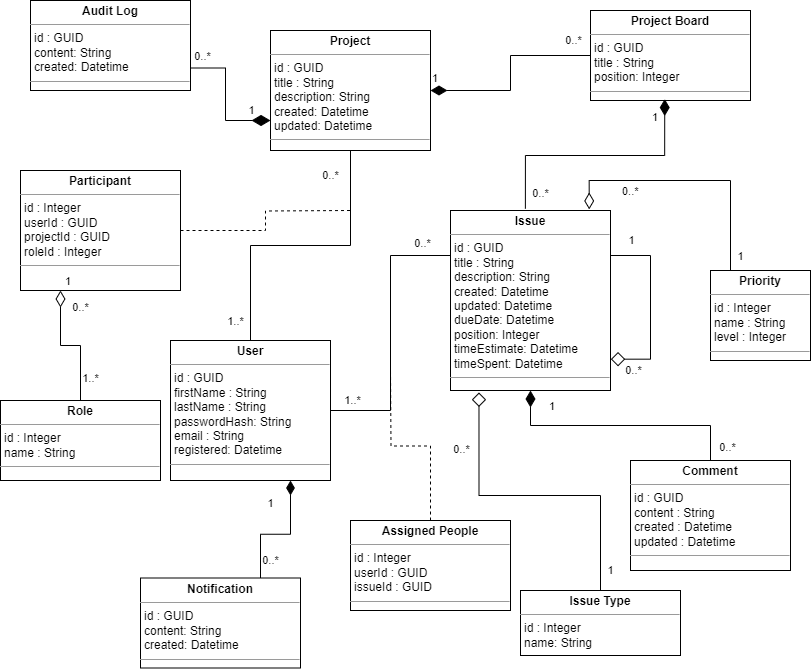

The diagram above was exported from draw.io. Its source (the exported page's mxGraphModel, read from the mxfile embedded in the PNG):
<mxGraphModel dx="868" dy="446" grid="1" gridSize="10" guides="1" tooltips="1" connect="1" arrows="1" fold="1" page="1" pageScale="1" pageWidth="827" pageHeight="1169" math="0" shadow="0">
  <root>
    <mxCell id="0" />
    <mxCell id="1" parent="0" />
    <mxCell id="YFKKb_RQk0pQTFHcZ925-4" value="&lt;p style=&quot;margin:0px;margin-top:4px;text-align:center;&quot;&gt;&lt;b&gt;Project&lt;/b&gt;&lt;/p&gt;&lt;hr size=&quot;1&quot;&gt;&lt;p style=&quot;margin:0px;margin-left:4px;&quot;&gt;id : GUID&lt;/p&gt;&lt;p style=&quot;margin:0px;margin-left:4px;&quot;&gt;title : String&lt;/p&gt;&lt;p style=&quot;margin:0px;margin-left:4px;&quot;&gt;description: String&lt;/p&gt;&lt;p style=&quot;margin:0px;margin-left:4px;&quot;&gt;created: Datetime&lt;/p&gt;&lt;p style=&quot;margin:0px;margin-left:4px;&quot;&gt;updated: Datetime&lt;/p&gt;&lt;hr size=&quot;1&quot;&gt;&lt;p style=&quot;margin:0px;margin-left:4px;&quot;&gt;&lt;br&gt;&lt;/p&gt;" style="verticalAlign=top;align=left;overflow=fill;fontSize=12;fontFamily=Helvetica;html=1;whiteSpace=wrap;" parent="1" vertex="1">
      <mxGeometry x="280" y="60" width="160" height="120" as="geometry" />
    </mxCell>
    <mxCell id="YFKKb_RQk0pQTFHcZ925-5" value="&lt;p style=&quot;margin:0px;margin-top:4px;text-align:center;&quot;&gt;&lt;b&gt;Project Board&lt;/b&gt;&lt;/p&gt;&lt;hr size=&quot;1&quot;&gt;&lt;p style=&quot;margin:0px;margin-left:4px;&quot;&gt;id : GUID&lt;/p&gt;&lt;p style=&quot;margin:0px;margin-left:4px;&quot;&gt;title : String&lt;/p&gt;&lt;p style=&quot;margin:0px;margin-left:4px;&quot;&gt;position: Integer&lt;/p&gt;&lt;hr size=&quot;1&quot;&gt;&lt;p style=&quot;margin:0px;margin-left:4px;&quot;&gt;&lt;br&gt;&lt;/p&gt;" style="verticalAlign=top;align=left;overflow=fill;fontSize=12;fontFamily=Helvetica;html=1;whiteSpace=wrap;" parent="1" vertex="1">
      <mxGeometry x="600" y="40" width="160" height="90" as="geometry" />
    </mxCell>
    <mxCell id="YFKKb_RQk0pQTFHcZ925-7" value="1" style="endArrow=none;html=1;endSize=12;startArrow=diamondThin;startSize=14;startFill=1;edgeStyle=orthogonalEdgeStyle;align=left;verticalAlign=bottom;rounded=0;exitX=1;exitY=0.5;exitDx=0;exitDy=0;entryX=0;entryY=0.5;entryDx=0;entryDy=0;fontStyle=0;endFill=0;" parent="1" source="YFKKb_RQk0pQTFHcZ925-4" target="YFKKb_RQk0pQTFHcZ925-5" edge="1">
      <mxGeometry x="-1" y="3" relative="1" as="geometry">
        <mxPoint x="215" y="230" as="sourcePoint" />
        <mxPoint x="375" y="230" as="targetPoint" />
      </mxGeometry>
    </mxCell>
    <mxCell id="YFKKb_RQk0pQTFHcZ925-25" value="0..*" style="edgeLabel;html=1;align=center;verticalAlign=middle;resizable=0;points=[];" parent="YFKKb_RQk0pQTFHcZ925-7" vertex="1" connectable="0">
      <mxGeometry x="0.8196" y="-2" relative="1" as="geometry">
        <mxPoint y="-17" as="offset" />
      </mxGeometry>
    </mxCell>
    <mxCell id="YFKKb_RQk0pQTFHcZ925-10" value="&lt;p style=&quot;margin:0px;margin-top:4px;text-align:center;&quot;&gt;&lt;b&gt;Issue&lt;/b&gt;&lt;/p&gt;&lt;hr size=&quot;1&quot;&gt;&lt;p style=&quot;margin:0px;margin-left:4px;&quot;&gt;id : GUID&lt;/p&gt;&lt;p style=&quot;margin:0px;margin-left:4px;&quot;&gt;title : String&lt;/p&gt;&lt;p style=&quot;margin:0px;margin-left:4px;&quot;&gt;description: String&lt;/p&gt;&lt;p style=&quot;margin:0px;margin-left:4px;&quot;&gt;created: Datetime&lt;/p&gt;&lt;p style=&quot;margin:0px;margin-left:4px;&quot;&gt;updated: Datetime&lt;/p&gt;&lt;p style=&quot;margin:0px;margin-left:4px;&quot;&gt;dueDate: Datetime&lt;/p&gt;&lt;p style=&quot;margin:0px;margin-left:4px;&quot;&gt;position: Integer&lt;/p&gt;&lt;p style=&quot;margin:0px;margin-left:4px;&quot;&gt;timeEstimate: Datetime&lt;/p&gt;&lt;p style=&quot;margin:0px;margin-left:4px;&quot;&gt;timeSpent: Datetime&lt;/p&gt;&lt;hr size=&quot;1&quot;&gt;&lt;p style=&quot;margin:0px;margin-left:4px;&quot;&gt;&lt;br&gt;&lt;/p&gt;" style="verticalAlign=top;align=left;overflow=fill;fontSize=12;fontFamily=Helvetica;html=1;whiteSpace=wrap;" parent="1" vertex="1">
      <mxGeometry x="460" y="240" width="160" height="180" as="geometry" />
    </mxCell>
    <mxCell id="YFKKb_RQk0pQTFHcZ925-11" value="1" style="endArrow=none;html=1;endSize=12;startArrow=diamondThin;startSize=14;startFill=1;edgeStyle=orthogonalEdgeStyle;align=left;verticalAlign=bottom;rounded=0;exitX=0.464;exitY=0.984;exitDx=0;exitDy=0;exitPerimeter=0;entryX=0.468;entryY=-0.01;entryDx=0;entryDy=0;entryPerimeter=0;endFill=0;" parent="1" source="YFKKb_RQk0pQTFHcZ925-5" target="YFKKb_RQk0pQTFHcZ925-10" edge="1">
      <mxGeometry x="-0.7759" y="-14" relative="1" as="geometry">
        <mxPoint x="715" y="165" as="sourcePoint" />
        <mxPoint x="875" y="165" as="targetPoint" />
        <mxPoint as="offset" />
      </mxGeometry>
    </mxCell>
    <mxCell id="YFKKb_RQk0pQTFHcZ925-27" value="0..*" style="edgeLabel;html=1;align=center;verticalAlign=middle;resizable=0;points=[];" parent="YFKKb_RQk0pQTFHcZ925-11" vertex="1" connectable="0">
      <mxGeometry x="0.7841" y="-3" relative="1" as="geometry">
        <mxPoint x="18" y="12" as="offset" />
      </mxGeometry>
    </mxCell>
    <mxCell id="YFKKb_RQk0pQTFHcZ925-15" style="edgeStyle=orthogonalEdgeStyle;rounded=0;orthogonalLoop=1;jettySize=auto;html=1;exitX=0.5;exitY=0;exitDx=0;exitDy=0;entryX=0.5;entryY=1;entryDx=0;entryDy=0;strokeColor=default;endArrow=none;endFill=0;" parent="1" source="YFKKb_RQk0pQTFHcZ925-14" target="YFKKb_RQk0pQTFHcZ925-4" edge="1">
      <mxGeometry relative="1" as="geometry" />
    </mxCell>
    <mxCell id="YFKKb_RQk0pQTFHcZ925-16" value="1..*" style="edgeLabel;html=1;align=center;verticalAlign=middle;resizable=0;points=[];" parent="YFKKb_RQk0pQTFHcZ925-15" vertex="1" connectable="0">
      <mxGeometry x="-0.867" relative="1" as="geometry">
        <mxPoint x="-15" as="offset" />
      </mxGeometry>
    </mxCell>
    <mxCell id="YFKKb_RQk0pQTFHcZ925-17" value="0..*" style="edgeLabel;html=1;align=center;verticalAlign=middle;resizable=0;points=[];" parent="YFKKb_RQk0pQTFHcZ925-15" vertex="1" connectable="0">
      <mxGeometry x="0.9022" y="-1" relative="1" as="geometry">
        <mxPoint x="-21" y="10" as="offset" />
      </mxGeometry>
    </mxCell>
    <mxCell id="YFKKb_RQk0pQTFHcZ925-19" style="edgeStyle=orthogonalEdgeStyle;rounded=0;orthogonalLoop=1;jettySize=auto;html=1;exitX=1;exitY=0.5;exitDx=0;exitDy=0;entryX=0;entryY=0.25;entryDx=0;entryDy=0;endArrow=none;endFill=0;" parent="1" source="YFKKb_RQk0pQTFHcZ925-14" target="YFKKb_RQk0pQTFHcZ925-10" edge="1">
      <mxGeometry relative="1" as="geometry" />
    </mxCell>
    <mxCell id="YFKKb_RQk0pQTFHcZ925-20" value="1..*" style="edgeLabel;html=1;align=center;verticalAlign=middle;resizable=0;points=[];" parent="YFKKb_RQk0pQTFHcZ925-19" vertex="1" connectable="0">
      <mxGeometry x="-0.9464" y="2" relative="1" as="geometry">
        <mxPoint x="14" y="-8" as="offset" />
      </mxGeometry>
    </mxCell>
    <mxCell id="YFKKb_RQk0pQTFHcZ925-22" value="0..*" style="edgeLabel;html=1;align=center;verticalAlign=middle;resizable=0;points=[];" parent="YFKKb_RQk0pQTFHcZ925-19" vertex="1" connectable="0">
      <mxGeometry x="0.9121" relative="1" as="geometry">
        <mxPoint x="-16" y="-12" as="offset" />
      </mxGeometry>
    </mxCell>
    <mxCell id="YFKKb_RQk0pQTFHcZ925-14" value="&lt;p style=&quot;margin:0px;margin-top:4px;text-align:center;&quot;&gt;&lt;b&gt;User&lt;/b&gt;&lt;/p&gt;&lt;hr size=&quot;1&quot;&gt;&lt;p style=&quot;margin:0px;margin-left:4px;&quot;&gt;id : GUID&lt;/p&gt;&lt;p style=&quot;margin:0px;margin-left:4px;&quot;&gt;firstName : String&lt;/p&gt;&lt;p style=&quot;margin:0px;margin-left:4px;&quot;&gt;lastName : String&lt;/p&gt;&lt;p style=&quot;margin:0px;margin-left:4px;&quot;&gt;passwordHash: String&lt;/p&gt;&lt;p style=&quot;margin:0px;margin-left:4px;&quot;&gt;email : String&lt;/p&gt;&lt;p style=&quot;margin:0px;margin-left:4px;&quot;&gt;registered: Datetime&lt;/p&gt;&lt;hr size=&quot;1&quot;&gt;&lt;p style=&quot;margin:0px;margin-left:4px;&quot;&gt;&lt;br&gt;&lt;/p&gt;" style="verticalAlign=top;align=left;overflow=fill;fontSize=12;fontFamily=Helvetica;html=1;whiteSpace=wrap;" parent="1" vertex="1">
      <mxGeometry x="180" y="370" width="160" height="140" as="geometry" />
    </mxCell>
    <mxCell id="YFKKb_RQk0pQTFHcZ925-23" value="&lt;p style=&quot;margin:0px;margin-top:4px;text-align:center;&quot;&gt;&lt;b&gt;Comment&lt;/b&gt;&lt;/p&gt;&lt;hr size=&quot;1&quot;&gt;&lt;p style=&quot;margin:0px;margin-left:4px;&quot;&gt;id : GUID&lt;/p&gt;&lt;p style=&quot;margin:0px;margin-left:4px;&quot;&gt;content : String&lt;/p&gt;&lt;p style=&quot;margin:0px;margin-left:4px;&quot;&gt;created : Datetime&lt;/p&gt;&lt;p style=&quot;margin:0px;margin-left:4px;&quot;&gt;updated : Datetime&lt;/p&gt;&lt;hr size=&quot;1&quot;&gt;&lt;p style=&quot;margin:0px;margin-left:4px;&quot;&gt;&lt;br&gt;&lt;/p&gt;" style="verticalAlign=top;align=left;overflow=fill;fontSize=12;fontFamily=Helvetica;html=1;whiteSpace=wrap;" parent="1" vertex="1">
      <mxGeometry x="640" y="490" width="160" height="110" as="geometry" />
    </mxCell>
    <mxCell id="YFKKb_RQk0pQTFHcZ925-24" value="1" style="endArrow=none;html=1;endSize=12;startArrow=diamondThin;startSize=14;startFill=1;edgeStyle=orthogonalEdgeStyle;align=left;verticalAlign=bottom;rounded=0;exitX=0.5;exitY=1;exitDx=0;exitDy=0;endFill=0;entryX=0.5;entryY=0;entryDx=0;entryDy=0;" parent="1" source="YFKKb_RQk0pQTFHcZ925-10" target="YFKKb_RQk0pQTFHcZ925-23" edge="1">
      <mxGeometry x="-0.5833" y="10" relative="1" as="geometry">
        <mxPoint x="675" y="440" as="sourcePoint" />
        <mxPoint x="668" y="490" as="targetPoint" />
        <mxPoint as="offset" />
      </mxGeometry>
    </mxCell>
    <mxCell id="YFKKb_RQk0pQTFHcZ925-29" value="0..*" style="edgeLabel;html=1;align=center;verticalAlign=middle;resizable=0;points=[];" parent="YFKKb_RQk0pQTFHcZ925-24" vertex="1" connectable="0">
      <mxGeometry x="0.9429" y="1" relative="1" as="geometry">
        <mxPoint x="16" y="-6" as="offset" />
      </mxGeometry>
    </mxCell>
    <mxCell id="xjKo3sUD4HPhtmrMuk4v-3" style="edgeStyle=orthogonalEdgeStyle;rounded=0;orthogonalLoop=1;jettySize=auto;html=1;exitX=1;exitY=0.5;exitDx=0;exitDy=0;dashed=1;endArrow=none;endFill=0;" parent="1" source="xjKo3sUD4HPhtmrMuk4v-2" edge="1">
      <mxGeometry relative="1" as="geometry">
        <mxPoint x="360" y="240" as="targetPoint" />
        <mxPoint x="230" y="210" as="sourcePoint" />
      </mxGeometry>
    </mxCell>
    <mxCell id="xjKo3sUD4HPhtmrMuk4v-2" value="&lt;p style=&quot;margin:0px;margin-top:4px;text-align:center;&quot;&gt;&lt;b&gt;Participant&lt;/b&gt;&lt;/p&gt;&lt;hr size=&quot;1&quot;&gt;&lt;p style=&quot;margin:0px;margin-left:4px;&quot;&gt;id : Integer&lt;/p&gt;&lt;p style=&quot;margin:0px;margin-left:4px;&quot;&gt;userId : GUID&lt;/p&gt;&lt;p style=&quot;margin:0px;margin-left:4px;&quot;&gt;projectId : GUID&lt;/p&gt;&lt;p style=&quot;margin:0px;margin-left:4px;&quot;&gt;roleId : Integer&lt;/p&gt;&lt;hr size=&quot;1&quot;&gt;&lt;p style=&quot;margin:0px;margin-left:4px;&quot;&gt;&lt;br&gt;&lt;/p&gt;" style="verticalAlign=top;align=left;overflow=fill;fontSize=12;fontFamily=Helvetica;html=1;whiteSpace=wrap;" parent="1" vertex="1">
      <mxGeometry x="30" y="200" width="160" height="120" as="geometry" />
    </mxCell>
    <mxCell id="xjKo3sUD4HPhtmrMuk4v-6" style="edgeStyle=orthogonalEdgeStyle;rounded=0;orthogonalLoop=1;jettySize=auto;html=1;exitX=0.5;exitY=0;exitDx=0;exitDy=0;endArrow=none;endFill=0;dashed=1;" parent="1" source="xjKo3sUD4HPhtmrMuk4v-5" edge="1">
      <mxGeometry relative="1" as="geometry">
        <mxPoint x="400" y="400" as="targetPoint" />
      </mxGeometry>
    </mxCell>
    <mxCell id="xjKo3sUD4HPhtmrMuk4v-5" value="&lt;p style=&quot;margin:0px;margin-top:4px;text-align:center;&quot;&gt;&lt;b&gt;Assigned People&lt;/b&gt;&lt;/p&gt;&lt;hr size=&quot;1&quot;&gt;&lt;p style=&quot;margin:0px;margin-left:4px;&quot;&gt;id : Integer&lt;/p&gt;&lt;p style=&quot;margin:0px;margin-left:4px;&quot;&gt;userId : GUID&lt;/p&gt;&lt;p style=&quot;margin:0px;margin-left:4px;&quot;&gt;issueId : GUID&lt;/p&gt;&lt;hr size=&quot;1&quot;&gt;&lt;p style=&quot;margin:0px;margin-left:4px;&quot;&gt;&lt;br&gt;&lt;/p&gt;" style="verticalAlign=top;align=left;overflow=fill;fontSize=12;fontFamily=Helvetica;html=1;whiteSpace=wrap;" parent="1" vertex="1">
      <mxGeometry x="360" y="550" width="160" height="90" as="geometry" />
    </mxCell>
    <mxCell id="xjKo3sUD4HPhtmrMuk4v-8" value="&lt;p style=&quot;margin:0px;margin-top:4px;text-align:center;&quot;&gt;&lt;b&gt;Role&lt;/b&gt;&lt;/p&gt;&lt;hr size=&quot;1&quot;&gt;&lt;p style=&quot;margin:0px;margin-left:4px;&quot;&gt;id : Integer&lt;/p&gt;&lt;p style=&quot;margin:0px;margin-left:4px;&quot;&gt;name : String&lt;/p&gt;&lt;hr size=&quot;1&quot;&gt;&lt;p style=&quot;margin:0px;margin-left:4px;&quot;&gt;&lt;br&gt;&lt;/p&gt;" style="verticalAlign=top;align=left;overflow=fill;fontSize=12;fontFamily=Helvetica;html=1;whiteSpace=wrap;" parent="1" vertex="1">
      <mxGeometry x="10" y="430" width="160" height="80" as="geometry" />
    </mxCell>
    <mxCell id="xjKo3sUD4HPhtmrMuk4v-10" value="1" style="endArrow=none;html=1;endSize=12;startArrow=diamondThin;startSize=14;startFill=0;edgeStyle=orthogonalEdgeStyle;align=left;verticalAlign=bottom;rounded=0;exitX=0.25;exitY=1;exitDx=0;exitDy=0;endFill=0;" parent="1" source="xjKo3sUD4HPhtmrMuk4v-2" target="xjKo3sUD4HPhtmrMuk4v-8" edge="1">
      <mxGeometry x="-1" y="3" relative="1" as="geometry">
        <mxPoint x="70" y="290" as="sourcePoint" />
        <mxPoint x="230" y="290" as="targetPoint" />
      </mxGeometry>
    </mxCell>
    <mxCell id="xjKo3sUD4HPhtmrMuk4v-11" value="1..*" style="edgeLabel;html=1;align=center;verticalAlign=middle;resizable=0;points=[];" parent="xjKo3sUD4HPhtmrMuk4v-10" vertex="1" connectable="0">
      <mxGeometry x="0.7694" y="2" relative="1" as="geometry">
        <mxPoint x="8" y="-7" as="offset" />
      </mxGeometry>
    </mxCell>
    <mxCell id="xjKo3sUD4HPhtmrMuk4v-12" value="0..*" style="edgeLabel;html=1;align=center;verticalAlign=middle;resizable=0;points=[];" parent="xjKo3sUD4HPhtmrMuk4v-10" vertex="1" connectable="0">
      <mxGeometry x="-0.7953" y="-1" relative="1" as="geometry">
        <mxPoint x="21" y="3" as="offset" />
      </mxGeometry>
    </mxCell>
    <mxCell id="xjKo3sUD4HPhtmrMuk4v-15" value="&lt;p style=&quot;margin:0px;margin-top:4px;text-align:center;&quot;&gt;&lt;b&gt;Priority&lt;/b&gt;&lt;/p&gt;&lt;hr size=&quot;1&quot;&gt;&lt;p style=&quot;margin:0px;margin-left:4px;&quot;&gt;id : Integer&lt;/p&gt;&lt;p style=&quot;margin:0px;margin-left:4px;&quot;&gt;name : String&lt;/p&gt;&lt;p style=&quot;margin:0px;margin-left:4px;&quot;&gt;level : Integer&lt;/p&gt;&lt;hr size=&quot;1&quot;&gt;&lt;p style=&quot;margin:0px;margin-left:4px;&quot;&gt;&lt;br&gt;&lt;/p&gt;" style="verticalAlign=top;align=left;overflow=fill;fontSize=12;fontFamily=Helvetica;html=1;whiteSpace=wrap;" parent="1" vertex="1">
      <mxGeometry x="720" y="300" width="100" height="90" as="geometry" />
    </mxCell>
    <mxCell id="xjKo3sUD4HPhtmrMuk4v-17" value="0..*" style="endArrow=none;html=1;endSize=12;startArrow=diamondThin;startSize=14;startFill=0;edgeStyle=orthogonalEdgeStyle;align=left;verticalAlign=bottom;rounded=0;endFill=0;exitX=0.867;exitY=-0.006;exitDx=0;exitDy=0;exitPerimeter=0;" parent="1" source="YFKKb_RQk0pQTFHcZ925-10" target="xjKo3sUD4HPhtmrMuk4v-15" edge="1">
      <mxGeometry x="-0.5372" y="-20" relative="1" as="geometry">
        <mxPoint x="720" y="210" as="sourcePoint" />
        <mxPoint x="750" y="327" as="targetPoint" />
        <Array as="points">
          <mxPoint x="599" y="210" />
          <mxPoint x="740" y="210" />
        </Array>
        <mxPoint as="offset" />
      </mxGeometry>
    </mxCell>
    <mxCell id="xjKo3sUD4HPhtmrMuk4v-18" value="1" style="edgeLabel;html=1;align=center;verticalAlign=middle;resizable=0;points=[];" parent="xjKo3sUD4HPhtmrMuk4v-17" vertex="1" connectable="0">
      <mxGeometry x="0.8582" relative="1" as="geometry">
        <mxPoint x="10" y="4" as="offset" />
      </mxGeometry>
    </mxCell>
    <mxCell id="hXFDxsLOyBFBRaCYwXSc-1" value="&lt;p style=&quot;margin:0px;margin-top:4px;text-align:center;&quot;&gt;&lt;b&gt;Issue Type&lt;/b&gt;&lt;/p&gt;&lt;hr size=&quot;1&quot;&gt;&lt;p style=&quot;margin:0px;margin-left:4px;&quot;&gt;id : Integer&lt;/p&gt;&lt;p style=&quot;margin:0px;margin-left:4px;&quot;&gt;name: String&lt;/p&gt;&lt;p style=&quot;margin:0px;margin-left:4px;&quot;&gt;&lt;/p&gt;&lt;p style=&quot;margin:0px;margin-left:4px;&quot;&gt;&lt;br&gt;&lt;/p&gt;" style="verticalAlign=top;align=left;overflow=fill;fontSize=12;fontFamily=Helvetica;html=1;whiteSpace=wrap;" parent="1" vertex="1">
      <mxGeometry x="530" y="620" width="160" height="65" as="geometry" />
    </mxCell>
    <mxCell id="hXFDxsLOyBFBRaCYwXSc-2" style="edgeStyle=orthogonalEdgeStyle;rounded=0;orthogonalLoop=1;jettySize=auto;html=1;exitX=0.5;exitY=0;exitDx=0;exitDy=0;entryX=0.178;entryY=1.011;entryDx=0;entryDy=0;entryPerimeter=0;endArrow=diamond;endFill=0;startArrow=none;startFill=0;endSize=12;startSize=14;" parent="1" source="hXFDxsLOyBFBRaCYwXSc-1" target="YFKKb_RQk0pQTFHcZ925-10" edge="1">
      <mxGeometry relative="1" as="geometry" />
    </mxCell>
    <mxCell id="hXFDxsLOyBFBRaCYwXSc-3" value="1" style="edgeLabel;html=1;align=center;verticalAlign=middle;resizable=0;points=[];" parent="hXFDxsLOyBFBRaCYwXSc-2" vertex="1" connectable="0">
      <mxGeometry x="-0.8571" y="-1" relative="1" as="geometry">
        <mxPoint x="9" y="2" as="offset" />
      </mxGeometry>
    </mxCell>
    <mxCell id="hXFDxsLOyBFBRaCYwXSc-4" value="0..*" style="edgeLabel;html=1;align=center;verticalAlign=middle;resizable=0;points=[];" parent="hXFDxsLOyBFBRaCYwXSc-2" vertex="1" connectable="0">
      <mxGeometry x="0.624" y="-1" relative="1" as="geometry">
        <mxPoint x="-19" y="-4" as="offset" />
      </mxGeometry>
    </mxCell>
    <mxCell id="hXFDxsLOyBFBRaCYwXSc-5" style="edgeStyle=orthogonalEdgeStyle;rounded=0;orthogonalLoop=1;jettySize=auto;html=1;exitX=1;exitY=0.25;exitDx=0;exitDy=0;entryX=1.002;entryY=0.826;entryDx=0;entryDy=0;entryPerimeter=0;endArrow=diamond;endFill=0;endSize=12;startSize=14;" parent="1" source="YFKKb_RQk0pQTFHcZ925-10" target="YFKKb_RQk0pQTFHcZ925-10" edge="1">
      <mxGeometry relative="1" as="geometry">
        <Array as="points">
          <mxPoint x="660" y="285" />
          <mxPoint x="660" y="389" />
        </Array>
      </mxGeometry>
    </mxCell>
    <mxCell id="hXFDxsLOyBFBRaCYwXSc-6" value="1" style="edgeLabel;html=1;align=center;verticalAlign=middle;resizable=0;points=[];" parent="hXFDxsLOyBFBRaCYwXSc-5" vertex="1" connectable="0">
      <mxGeometry x="-0.9127" relative="1" as="geometry">
        <mxPoint x="12" y="-15" as="offset" />
      </mxGeometry>
    </mxCell>
    <mxCell id="hXFDxsLOyBFBRaCYwXSc-7" value="0..*" style="edgeLabel;html=1;align=center;verticalAlign=middle;resizable=0;points=[];" parent="hXFDxsLOyBFBRaCYwXSc-5" vertex="1" connectable="0">
      <mxGeometry x="0.7581" relative="1" as="geometry">
        <mxPoint y="11" as="offset" />
      </mxGeometry>
    </mxCell>
    <mxCell id="mRfVh1OHtqVs9Gn_3EWB-11" style="edgeStyle=orthogonalEdgeStyle;rounded=0;orthogonalLoop=1;jettySize=auto;html=1;exitX=1;exitY=0.75;exitDx=0;exitDy=0;entryX=0;entryY=0.75;entryDx=0;entryDy=0;endArrow=diamondThin;endFill=1;endSize=16;startSize=14;" parent="1" source="mRfVh1OHtqVs9Gn_3EWB-1" target="YFKKb_RQk0pQTFHcZ925-4" edge="1">
      <mxGeometry relative="1" as="geometry" />
    </mxCell>
    <mxCell id="mRfVh1OHtqVs9Gn_3EWB-12" value="0..*" style="edgeLabel;html=1;align=center;verticalAlign=middle;resizable=0;points=[];" parent="mRfVh1OHtqVs9Gn_3EWB-11" vertex="1" connectable="0">
      <mxGeometry x="-0.8249" y="1" relative="1" as="geometry">
        <mxPoint y="-11" as="offset" />
      </mxGeometry>
    </mxCell>
    <mxCell id="mRfVh1OHtqVs9Gn_3EWB-13" value="1" style="edgeLabel;html=1;align=center;verticalAlign=middle;resizable=0;points=[];" parent="mRfVh1OHtqVs9Gn_3EWB-11" vertex="1" connectable="0">
      <mxGeometry x="0.5864" y="2" relative="1" as="geometry">
        <mxPoint x="8" y="-8" as="offset" />
      </mxGeometry>
    </mxCell>
    <mxCell id="mRfVh1OHtqVs9Gn_3EWB-1" value="&lt;p style=&quot;margin:0px;margin-top:4px;text-align:center;&quot;&gt;&lt;b&gt;Audit Log&lt;/b&gt;&lt;/p&gt;&lt;hr size=&quot;1&quot;&gt;&lt;p style=&quot;margin:0px;margin-left:4px;&quot;&gt;id : GUID&lt;/p&gt;&lt;p style=&quot;margin:0px;margin-left:4px;&quot;&gt;content: String&lt;/p&gt;&lt;p style=&quot;margin:0px;margin-left:4px;&quot;&gt;created: Datetime&lt;/p&gt;&lt;hr size=&quot;1&quot;&gt;&lt;p style=&quot;margin:0px;margin-left:4px;&quot;&gt;&lt;br&gt;&lt;/p&gt;" style="verticalAlign=top;align=left;overflow=fill;fontSize=12;fontFamily=Helvetica;html=1;whiteSpace=wrap;" parent="1" vertex="1">
      <mxGeometry x="40" y="30" width="160" height="90" as="geometry" />
    </mxCell>
    <mxCell id="mRfVh1OHtqVs9Gn_3EWB-6" value="&lt;p style=&quot;margin:0px;margin-top:4px;text-align:center;&quot;&gt;&lt;b&gt;Notification&lt;/b&gt;&lt;/p&gt;&lt;hr size=&quot;1&quot;&gt;&lt;p style=&quot;margin:0px;margin-left:4px;&quot;&gt;id : GUID&lt;/p&gt;&lt;p style=&quot;margin:0px;margin-left:4px;&quot;&gt;content: String&lt;/p&gt;&lt;p style=&quot;margin:0px;margin-left:4px;&quot;&gt;created: Datetime&lt;/p&gt;&lt;hr size=&quot;1&quot;&gt;&lt;p style=&quot;margin:0px;margin-left:4px;&quot;&gt;&lt;br&gt;&lt;/p&gt;" style="verticalAlign=top;align=left;overflow=fill;fontSize=12;fontFamily=Helvetica;html=1;whiteSpace=wrap;" parent="1" vertex="1">
      <mxGeometry x="150" y="607.5" width="160" height="90" as="geometry" />
    </mxCell>
    <mxCell id="mRfVh1OHtqVs9Gn_3EWB-7" style="edgeStyle=orthogonalEdgeStyle;rounded=0;orthogonalLoop=1;jettySize=auto;html=1;endArrow=diamondThin;endFill=1;endSize=12;startSize=14;entryX=0.75;entryY=1;entryDx=0;entryDy=0;exitX=0.75;exitY=0;exitDx=0;exitDy=0;" parent="1" source="mRfVh1OHtqVs9Gn_3EWB-6" target="YFKKb_RQk0pQTFHcZ925-14" edge="1">
      <mxGeometry relative="1" as="geometry">
        <mxPoint x="280" y="550" as="sourcePoint" />
        <mxPoint x="340.4000000000001" y="470" as="targetPoint" />
        <Array as="points" />
      </mxGeometry>
    </mxCell>
    <mxCell id="mRfVh1OHtqVs9Gn_3EWB-8" value="1" style="edgeLabel;html=1;align=center;verticalAlign=middle;resizable=0;points=[];" parent="mRfVh1OHtqVs9Gn_3EWB-7" vertex="1" connectable="0">
      <mxGeometry x="0.6486" relative="1" as="geometry">
        <mxPoint x="-20" as="offset" />
      </mxGeometry>
    </mxCell>
    <mxCell id="mRfVh1OHtqVs9Gn_3EWB-9" value="0..*" style="edgeLabel;html=1;align=center;verticalAlign=middle;resizable=0;points=[];" parent="mRfVh1OHtqVs9Gn_3EWB-7" vertex="1" connectable="0">
      <mxGeometry x="-0.8359" y="-1" relative="1" as="geometry">
        <mxPoint x="9" y="-7" as="offset" />
      </mxGeometry>
    </mxCell>
  </root>
</mxGraphModel>